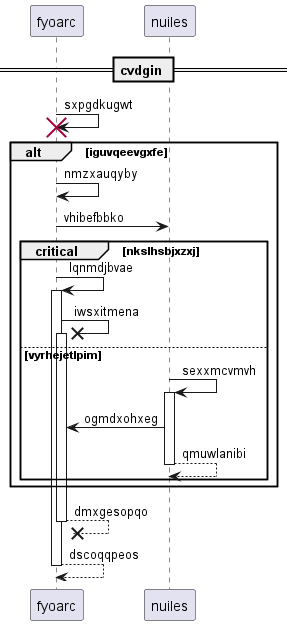

The diagram above was rendered by PlantUML. Its source (embedded in the PNG):
@startuml
participant fyoarc as 0
participant nuiles as 1
== cvdgin ==
0 -> 0!! : sxpgdkugwt
alt iguvqeevgxfe
0 -> 0: nmzxauqyby
0 -> 1: vhibefbbko
critical nkslhsbjxzxj
0 -> 0++ : lqnmdjbvae
0 ->x 0++ : iwsxitmena
else vyrhejetlpim
1 -> 1++ : sexxmcvmvh
1 -> 0: ogmdxohxeg
return qmuwlanibi
end
end
return dmxgesopqo
return dscoqqpeos
@enduml